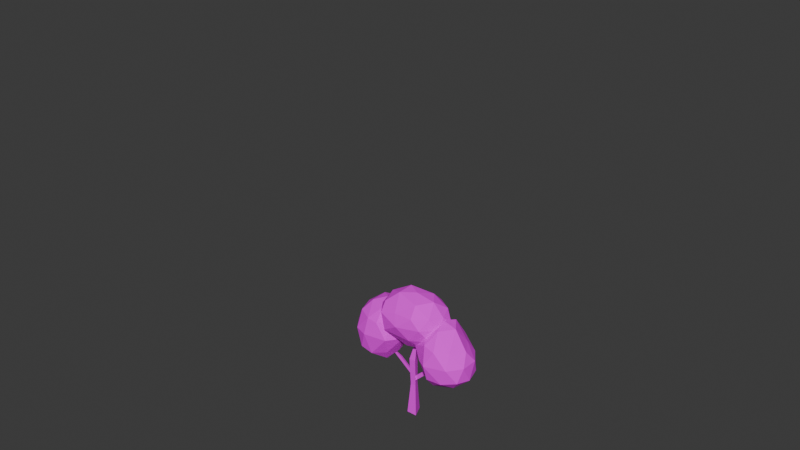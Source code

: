 # Source: tree.blend  (saved by Blender 4.1.24; exported with 4.5.12 LTS)
import bpy
from mathutils import Matrix  # noqa: F401  (used for matrix-valued properties, if any)

bpy.ops.wm.read_factory_settings(use_empty=True)
scene = bpy.context.scene
scene.name = 'Scene'

# ---- collections
col_collection = bpy.data.collections.new('Collection'); scene.collection.children.link(col_collection)
col_tree = bpy.data.collections.new('Tree'); scene.collection.children.link(col_tree)

# ---- images (referenced by path relative to the original .blend; pixels are not part of the script)
import os
ASSET_DIR = os.environ.get("B2B_ASSET_DIR", "")  # directory of the original .blend (textures are referenced by path, not embedded)
HERE = os.path.dirname(os.path.abspath(__file__))  # packed textures are extracted next to this script under _unpacked/

def load_image(name, relpath, width, height, colorspace="sRGB"):
    """Load a texture the original file referenced (path relative to the .blend, or extracted next to this script)."""
    p = next((c for c in (os.path.join(HERE, relpath), os.path.join(ASSET_DIR, relpath)) if relpath and os.path.exists(c)), "")
    if p:
        img = bpy.data.images.load(p, check_existing=True)
        img.name = name
    else:  # same state as the original file: an image datablock whose file is absent (Cycles renders it pink)
        img = bpy.data.images.new(name, width, height)
        img.source = "FILE"
        img.filepath = "//" + (relpath or name)
    img.colorspace_settings.name = colorspace
    return img
img_tree_texture = load_image('tree-texture', 'tree-texture.png', 1024, 1024, 'sRGB')

# ---- materials (node trees are filled in below, after node groups)
mat_wood = bpy.data.materials.new('Wood')
mat_wood.use_transparent_shadow = False
mat_leaves = bpy.data.materials.new('Leaves')
mat_leaves.use_transparent_shadow = False
mat_material = bpy.data.materials.new('Material')
mat_material.alpha_threshold = 0.0
mat_material.use_transparent_shadow = False
mat_material.roughness = 0.5
mat_material.line_color = (0.0, 0.0, 0.0, 1.0)

# ---- material node trees
mat_wood.use_nodes = True; mat_wood.node_tree.nodes.clear()
_N = mat_wood.node_tree.nodes; _L = mat_wood.node_tree.links
n0 = _N.new('ShaderNodeBsdfPrincipled'); n0.name = 'Principled BSDF'; n0.location = (10, 300)
n0.inputs[0].default_value = (0.1563, 0.06221, 0.03626, 1.0)
n1 = _N.new('ShaderNodeOutputMaterial'); n1.name = 'Material Output'; n1.location = (300, 300)
_L.new(n0.outputs[0], n1.inputs[0])
n1.is_active_output = True
mat_leaves.use_nodes = True; mat_leaves.node_tree.nodes.clear()
_N = mat_leaves.node_tree.nodes; _L = mat_leaves.node_tree.links
n0 = _N.new('ShaderNodeBsdfPrincipled'); n0.name = 'Principled BSDF'; n0.location = (10, 300)
n0.inputs[0].default_value = (0.0003516, 0.5048, 0.01237, 1.0)
n1 = _N.new('ShaderNodeOutputMaterial'); n1.name = 'Material Output'; n1.location = (300, 300)
_L.new(n0.outputs[0], n1.inputs[0])
n1.is_active_output = True
mat_material.use_nodes = True; mat_material.node_tree.nodes.clear()
_N = mat_material.node_tree.nodes; _L = mat_material.node_tree.links
n0 = _N.new('ShaderNodeOutputMaterial'); n0.name = 'Material Output'; n0.location = (300, 300)
n1 = _N.new('ShaderNodeBsdfPrincipled'); n1.name = 'Principled BSDF'; n1.location = (10, 300)
n1.inputs[2].default_value = 1.0
n1.inputs[3].default_value = 1.45
n2 = _N.new('ShaderNodeTexImage'); n2.name = 'Image Texture'; n2.location = (-280, 280)
n2.image = img_tree_texture
_L.new(n1.outputs[0], n0.inputs[0])
_L.new(n2.outputs[0], n1.inputs[0])
n0.is_active_output = True

# ---- world
world_world = bpy.data.worlds.new('World'); scene.world = world_world
world_world.use_nodes = True; world_world.node_tree.nodes.clear()
_N = world_world.node_tree.nodes; _L = world_world.node_tree.links
n0 = _N.new('ShaderNodeOutputWorld'); n0.name = 'World Output'; n0.location = (300, 300)
n1 = _N.new('ShaderNodeBackground'); n1.name = 'Background'; n1.location = (10, 300)
n1.inputs[0].default_value = (0.05088, 0.05088, 0.05088, 1.0)
_L.new(n1.outputs[0], n0.inputs[0])
n0.is_active_output = True
world_world.color = (0.05088, 0.05088, 0.05088)
world_world.use_sun_shadow = False
world_world.sun_shadow_jitter_overblur = 0.0

# ---- meshes
me_cylinder_002 = bpy.data.meshes.new('Cylinder.002')
me_cylinder_002.from_pydata([(-0.01521, 1.532, -0.9714), (0.005787, 0.8315, 5.176), (0.9589, -0.7661, -0.9714), (0.5344, -0.4157, 5.176), (-0.9894, -0.7661, -0.9714), (-0.5228, -0.4157, 5.176), (-0.1622, 1.0, 10.41), (0.4735, -0.5, 10.41), (-0.798, -0.5, 10.41), (0.6293, 4.358e-08, 15.65)], [], [(0, 1, 3, 2), (2, 3, 5, 4), (1, 5, 8, 6), (4, 5, 1, 0), (0, 2, 4), (6, 8, 9), (5, 3, 7, 8), (3, 1, 6, 7), (8, 7, 9), (7, 6, 9)])
_uv = me_cylinder_002.uv_layers.new(name='UVMap')
_uv.uv.foreach_set('vector', [0.2492, 0.8033, 0.2808, 0.5061, 0.3463, 0.5061, 0.3699, 0.8033, 0.8295, 0.8043, 0.8442, 0.5063, 0.8953, 0.5053, 0.9237, 0.8024, 0.2184, 0.5079, 0.153, 0.5079, 0.144, 0.2563, 0.2228, 0.2563, 0.1286, 0.8053, 0.153, 0.5079, 0.2184, 0.5079, 0.2492, 0.8053, 0.2492, 0.9239, 0.2492, 0.8033, 0.3359, 0.84, 0.2228, 0.2563, 0.144, 0.2563, 0.1932, -1.689e-08, 0.8953, 0.5053, 0.8442, 0.5063, 0.8421, 0.2537, 0.9036, 0.2525, 0.3463, 0.5061, 0.2808, 0.5061, 0.2701, 0.2531, 0.3489, 0.2531, 0.9036, 0.2525, 0.8421, 0.2537, 0.8295, -2.022e-08, 0.3489, 0.2531, 0.2701, 0.2531, 0.3296, 1.729e-08])
me_cylinder_002.materials.append(mat_wood)
me_cylinder_002.update()
me_cylinder_003 = bpy.data.meshes.new('Cylinder.003')
me_cylinder_003.from_pydata([(-0.5434, 1.0, -3.342), (-0.1471, 1.0, 6.043), (0.3227, -0.5, -3.342), (0.719, -0.5, 6.043), (-1.409, -0.5, -3.342), (-1.013, -0.5, 6.043), (-1.314, -7.749e-07, 15.72)], [], [(0, 1, 3, 2), (2, 3, 5, 4), (1, 5, 6), (4, 5, 1, 0), (0, 2, 4), (5, 3, 6), (3, 1, 6)])
_uv = me_cylinder_003.uv_layers.new(name='UVMap')
_uv.uv.foreach_set('vector', [0.6621, 0.9236, 0.6621, 0.4716, 0.7458, 0.4699, 0.7458, 0.9218, 0.3868, 0.9215, 0.3699, 0.4679, 0.4536, 0.4683, 0.4705, 0.9219, 0.8295, 0.4666, 0.7458, 0.4683, 0.7496, -1.863e-09, 0.7458, 0.9219, 0.7458, 0.4683, 0.8295, 0.4666, 0.8295, 0.9201, 0.9962, 0.2399, 0.9237, 0.2817, 0.9237, 0.198, 0.4536, 0.4683, 0.3699, 0.4679, 0.4705, 8.961e-08, 0.7458, 0.4699, 0.6621, 0.4716, 0.6658, -1.608e-08])
me_cylinder_003.materials.append(mat_wood)
me_cylinder_003.update()
me_cylinder_005 = bpy.data.meshes.new('Cylinder.005')
me_cylinder_005.from_pydata([(0.2166, 1.0, -1.896), (-0.3675, 1.0, 6.738), (1.083, -0.5, -1.896), (0.4985, -0.5, 6.738), (-0.6495, -0.5, -1.896), (-1.234, -0.5, 6.738), (-3.759, -6.401e-07, 15.36)], [], [(0, 1, 3, 2), (2, 3, 5, 4), (1, 5, 6), (4, 5, 1, 0), (0, 2, 4), (5, 3, 6), (3, 1, 6), (3, 5, 1)])
_uv = me_cylinder_005.uv_layers.new(name='UVMap')
_uv.uv.foreach_set('vector', [0.4705, 0.8576, 0.4825, 0.4448, 0.5661, 0.4501, 0.5541, 0.8629, 0.04616, 0.863, 1.539e-10, 0.4474, 0.0824, 0.4326, 0.1286, 0.8481, 0.6621, 0.4378, 0.5786, 0.4325, 0.5661, -2.028e-08, 0.5661, 0.8481, 0.5786, 0.4325, 0.6621, 0.4378, 0.6496, 0.8535, 0.9076, 0.9843, 0.9076, 0.9006, 0.9801, 0.9425, 0.0824, 0.4326, 1.539e-10, 0.4474, 0.1286, 6.121e-08, 0.5661, 0.4501, 0.4825, 0.4448, 0.4705, 1.037e-07, 0.1286, 0.9093, 0.2011, 0.9511, 0.1286, 0.993])
me_cylinder_005.materials.append(mat_wood)
me_cylinder_005.update()
me_icosphere = bpy.data.meshes.new('Icosphere')
me_icosphere.from_pydata([(0.1671, 9.621e-09, -1.072), (1.018, -0.5257, -0.3677), (-0.6742, -0.8506, -0.3995), (-1.157, -2.673e-08, -0.2483), (-0.6742, 0.8506, -0.3995), (1.018, 0.5257, -0.3677), (0.4514, -0.8506, 0.4313), (-0.9066, -0.5257, 0.495), (-0.9066, 0.5257, 0.495), (0.4037, 0.8506, 0.4074), (1.149, 1.069e-08, 0.3677), (0.03183, 1.069e-08, 0.9204), (0.004629, -0.5, -0.9223), (0.5924, -0.309, -0.9223), (0.3424, -0.809, -0.4541), (1.145, -1.069e-08, -0.4462), (0.5924, 0.309, -0.9223), (-0.661, 2.031e-08, -1.002), (-0.8951, -0.5, -0.669), (0.004629, 0.5, -0.9223), (-0.8951, 0.5, -0.669), (0.3424, 0.809, -0.4541), (1.245, -0.309, 0.07956), (1.245, 0.309, 0.07956), (-0.07161, -1.0, 0.007956), (0.7628, -0.809, 0.07161), (-1.214, -0.309, 0.1989), (-0.8503, -0.809, 0.1989), (-0.8503, 0.809, 0.1989), (-1.214, 0.309, 0.1989), (0.7628, 0.809, 0.07161), (-0.07161, 1.0, 0.007956), (0.9428, -0.5, 0.4462), (-0.2549, -0.809, 0.3825), (-1.01, -1.497e-08, 0.6371), (-0.2549, 0.809, 0.3825), (0.9428, 0.5, 0.4462), (0.3614, -0.5, 0.7711), (0.7406, 5.345e-09, 0.8109), (-0.4651, -0.309, 0.8904), (-0.4651, 0.309, 0.8904), (0.3614, 0.5, 0.7711)], [], [(0, 13, 12), (1, 13, 15), (0, 12, 17), (0, 17, 19), (0, 19, 16), (1, 15, 22), (2, 14, 24), (3, 18, 26), (4, 20, 28), (5, 21, 30), (1, 22, 25), (2, 24, 27), (3, 26, 29), (4, 28, 31), (5, 30, 23), (6, 32, 37), (7, 33, 39), (8, 34, 40), (9, 35, 41), (10, 36, 38), (38, 41, 11), (38, 36, 41), (36, 9, 41), (41, 40, 11), (41, 35, 40), (35, 8, 40), (40, 39, 11), (40, 34, 39), (34, 7, 39), (39, 37, 11), (39, 33, 37), (33, 6, 37), (37, 38, 11), (37, 32, 38), (32, 10, 38), (23, 36, 10), (23, 30, 36), (30, 9, 36), (31, 35, 9), (31, 28, 35), (28, 8, 35), (29, 34, 8), (29, 26, 34), (26, 7, 34), (27, 33, 7), (27, 24, 33), (24, 6, 33), (25, 32, 6), (25, 22, 32), (22, 10, 32), (30, 31, 9), (30, 21, 31), (21, 4, 31), (28, 29, 8), (28, 20, 29), (20, 3, 29), (26, 27, 7), (26, 18, 27), (18, 2, 27), (24, 25, 6), (24, 14, 25), (14, 1, 25), (22, 23, 10), (22, 15, 23), (15, 5, 23), (16, 21, 5), (16, 19, 21), (19, 4, 21), (19, 20, 4), (19, 17, 20), (17, 3, 20), (17, 18, 3), (17, 12, 18), (12, 2, 18), (15, 16, 5), (15, 13, 16), (13, 0, 16), (12, 14, 2), (12, 13, 14), (13, 1, 14)])
_uv = me_icosphere.uv_layers.new(name='UVMap')
_uv.uv.foreach_set('vector', [0.5661, 0.9083, 0.5709, 0.8845, 0.5879, 0.9087, 0.5873, 0.8535, 0.5709, 0.8845, 0.568, 0.8535, 0.5661, 0.9083, 0.5879, 0.9087, 0.5854, 0.943, 0.8387, 0.8738, 0.8412, 0.8337, 0.8631, 0.867, 0.8387, 0.8738, 0.8631, 0.867, 0.8548, 0.8947, 0.9598, 0.5438, 0.934, 0.5394, 0.9501, 0.5284, 0.6293, 0.9253, 0.6056, 0.8824, 0.6352, 0.8899, 0.9642, 0.08616, 0.9305, 0.08325, 0.9676, 0.06584, 0.8915, 0.8337, 0.8704, 0.8229, 0.9054, 0.8232, 0.7956, 0.9629, 0.7763, 0.9899, 0.7675, 0.9618, 0.9598, 0.5438, 0.9501, 0.5284, 0.9813, 0.527, 0.6293, 0.9253, 0.6352, 0.8899, 0.6526, 0.9215, 0.9642, 0.08616, 0.9676, 0.06584, 0.9896, 0.07869, 0.06424, 0.9595, 0.04204, 0.9506, 0.07358, 0.9271, 0.7956, 0.9629, 0.7675, 0.9618, 0.7901, 0.937, 0.9929, 0.5071, 0.968, 0.5113, 0.983, 0.4854, 0.9653, 0.04291, 0.9442, 0.02346, 0.98, 0.02197, 0.02402, 0.942, 0.001702, 0.9363, 0.01847, 0.912, 0.07083, 0.8964, 0.05282, 0.9225, 0.04933, 0.8847, 0.9416, 0.5093, 0.9252, 0.4916, 0.9542, 0.4831, 0.04335, 0.863, 0.04933, 0.8847, 0.02159, 0.8881, 0.9542, 0.4831, 0.9252, 0.4916, 0.9402, 0.4657, 0.07358, 0.8701, 0.07083, 0.8964, 0.04933, 0.8847, 0.04933, 0.8847, 0.01847, 0.912, 0.02159, 0.8881, 0.04933, 0.8847, 0.05282, 0.9225, 0.01847, 0.912, 0.05282, 0.9225, 0.02402, 0.942, 0.01847, 0.912, 0.01847, 0.912, -2.655e-09, 0.9048, 0.02159, 0.8881, 0.01847, 0.912, 0.001702, 0.9363, -2.655e-09, 0.9048, 0.9896, 0.05171, 0.9653, 0.04291, 0.98, 0.02197, 0.9929, 0.4574, 0.983, 0.4854, 0.9698, 0.4621, 0.98, 0.02197, 0.9442, 0.02346, 0.9599, -1.099e-08, 0.9442, 0.02346, 0.936, 0.002008, 0.9599, -1.099e-08, 0.983, 0.4854, 0.9542, 0.4831, 0.9698, 0.4621, 0.983, 0.4854, 0.968, 0.5113, 0.9542, 0.4831, 0.968, 0.5113, 0.9416, 0.5093, 0.9542, 0.4831, 0.9237, 0.5162, 0.9252, 0.4916, 0.9416, 0.5093, 0.7901, 0.937, 0.7675, 0.9618, 0.7657, 0.9373, 0.7675, 0.9618, 0.7463, 0.961, 0.7657, 0.9373, 0.07358, 0.9271, 0.05282, 0.9225, 0.07083, 0.8964, 0.07358, 0.9271, 0.04204, 0.9506, 0.05282, 0.9225, 0.04204, 0.9506, 0.02402, 0.942, 0.05282, 0.9225, 0.01747, 0.9591, 0.001702, 0.9363, 0.02402, 0.942, 0.9896, 0.07869, 0.9676, 0.06584, 0.9896, 0.05171, 0.9676, 0.06584, 0.9653, 0.04291, 0.9896, 0.05171, 0.9455, 0.04572, 0.9442, 0.02346, 0.9653, 0.04291, 0.9455, 0.04572, 0.9238, 0.02749, 0.9442, 0.02346, 0.9238, 0.02749, 0.936, 0.002008, 0.9442, 0.02346, 0.9813, 0.527, 0.968, 0.5113, 0.9929, 0.5071, 0.9813, 0.527, 0.9501, 0.5284, 0.968, 0.5113, 0.9501, 0.5284, 0.9416, 0.5093, 0.968, 0.5113, 0.7675, 0.9618, 0.7458, 0.9899, 0.7463, 0.961, 0.7675, 0.9618, 0.7763, 0.9899, 0.7458, 0.9899, 0.8875, 0.8827, 0.8915, 0.8337, 0.9076, 0.8619, 0.04204, 0.9506, 0.01747, 0.9591, 0.02402, 0.942, 0.9054, 0.8232, 0.8704, 0.8229, 0.8853, 0.8043, 0.9662, 0.1041, 0.9642, 0.08616, 0.9896, 0.07869, 0.9676, 0.06584, 0.9455, 0.04572, 0.9653, 0.04291, 0.9676, 0.06584, 0.9305, 0.08325, 0.9455, 0.04572, 0.9305, 0.08325, 0.9237, 0.06076, 0.9455, 0.04572, 0.6352, 0.8899, 0.6153, 0.8538, 0.6353, 0.86, 0.6352, 0.8899, 0.6056, 0.8824, 0.6153, 0.8538, 0.6056, 0.8824, 0.5873, 0.8535, 0.6153, 0.8538, 0.9501, 0.5284, 0.9237, 0.5162, 0.9416, 0.5093, 0.8045, 0.9219, 0.8136, 0.9494, 0.7901, 0.937, 0.8136, 0.9494, 0.7956, 0.9629, 0.7901, 0.937, 0.8548, 0.8947, 0.8875, 0.8827, 0.8776, 0.9141, 0.8548, 0.8947, 0.8631, 0.867, 0.8875, 0.8827, 0.8631, 0.867, 0.8915, 0.8337, 0.8875, 0.8827, 0.8631, 0.867, 0.8704, 0.8229, 0.8915, 0.8337, 0.8631, 0.867, 0.8412, 0.8337, 0.8704, 0.8229, 0.8412, 0.8337, 0.8611, 0.8075, 0.8704, 0.8229, 0.8412, 0.8337, 0.8295, 0.8199, 0.8611, 0.8075, 0.5854, 0.943, 0.5879, 0.9087, 0.615, 0.9429, 0.5879, 0.9087, 0.6293, 0.9253, 0.615, 0.9429, 0.8136, 0.9494, 0.8103, 0.9867, 0.7956, 0.9629, 0.854, 0.9189, 0.8295, 0.8929, 0.8548, 0.8947, 0.8295, 0.8929, 0.8387, 0.8738, 0.8548, 0.8947, 0.5879, 0.9087, 0.6056, 0.8824, 0.6293, 0.9253, 0.5879, 0.9087, 0.5709, 0.8845, 0.6056, 0.8824, 0.5709, 0.8845, 0.5873, 0.8535, 0.6056, 0.8824])
me_icosphere.materials.append(mat_leaves)
me_icosphere.update()
me_icosphere_001 = bpy.data.meshes.new('Icosphere.001')
me_icosphere_001.from_pydata([(0.07161, -1.069e-08, -0.9204), (0.644, -0.5257, -0.4313), (-0.2286, -0.8506, -0.3677), (-0.783, 2.138e-09, -0.4631), (-0.2286, 0.8506, -0.3677), (0.644, 0.5257, -0.4313), (0.4514, -0.8506, 0.8132), (-0.477, -0.5257, 0.8689), (-0.477, 0.5257, 0.8689), (0.4514, 0.8506, 0.8132), (1.069, -4.917e-08, 0.8132), (0.2705, -5.773e-08, 1.43), (-0.09085, -0.5, -0.7711), (0.4492, -0.309, -0.8507), (0.1833, -0.809, -0.5098), (0.7711, -2.138e-09, -0.5098), (0.4492, 0.309, -0.8507), (-0.478, -1.069e-08, -0.7711), (-0.5291, -0.5, -0.4621), (-0.09085, 0.5, -0.7711), (-0.5291, 0.5, -0.4621), (0.1833, 0.809, -0.5098), (1.158, -0.309, 0.2307), (1.158, 0.309, 0.2307), (0.01591, -1.0, 0.2864), (0.7947, -0.809, 0.2307), (-0.8238, -0.309, 0.2705), (-0.4605, -0.809, 0.2705), (-0.4605, 0.809, 0.2705), (-0.8238, 0.309, 0.2705), (0.7947, 0.809, 0.2307), (0.01591, 1.0, 0.2864), (0.8632, -0.5, 0.8917), (0.03152, -0.809, 0.844), (-0.604, -5.666e-08, 0.9474), (0.03152, 0.809, 0.844), (0.8632, 0.5, 0.8917), (0.433, -0.5, 1.28), (0.7962, -5.773e-08, 1.28), (-0.1548, -0.309, 1.28), (-0.1548, 0.309, 1.28), (0.433, 0.5, 1.28)], [], [(0, 13, 12), (1, 13, 15), (0, 12, 17), (0, 17, 19), (0, 19, 16), (1, 15, 22), (2, 14, 24), (3, 18, 26), (4, 20, 28), (5, 21, 30), (1, 22, 25), (2, 24, 27), (3, 26, 29), (4, 28, 31), (5, 30, 23), (6, 32, 37), (7, 33, 39), (8, 34, 40), (9, 35, 41), (10, 36, 38), (38, 41, 11), (38, 36, 41), (36, 9, 41), (41, 40, 11), (41, 35, 40), (35, 8, 40), (40, 39, 11), (40, 34, 39), (34, 7, 39), (39, 37, 11), (39, 33, 37), (33, 6, 37), (37, 38, 11), (37, 32, 38), (32, 10, 38), (23, 36, 10), (23, 30, 36), (30, 9, 36), (31, 35, 9), (31, 28, 35), (28, 8, 35), (29, 34, 8), (29, 26, 34), (26, 7, 34), (27, 33, 7), (27, 24, 33), (24, 6, 33), (25, 32, 6), (25, 22, 32), (22, 10, 32), (30, 31, 9), (30, 21, 31), (21, 4, 31), (28, 29, 8), (28, 20, 29), (20, 3, 29), (26, 27, 7), (26, 18, 27), (18, 2, 27), (24, 25, 6), (24, 14, 25), (14, 1, 25), (22, 23, 10), (22, 15, 23), (15, 5, 23), (16, 21, 5), (16, 19, 21), (19, 4, 21), (19, 20, 4), (19, 17, 20), (17, 3, 20), (17, 18, 3), (17, 12, 18), (12, 2, 18), (15, 16, 5), (15, 13, 16), (13, 0, 16), (12, 14, 2), (12, 13, 14), (13, 1, 14)])
_uv = me_icosphere_001.uv_layers.new(name='UVMap')
_uv.uv.foreach_set('vector', [0.7, 0.9661, 0.6775, 0.9727, 0.6832, 0.9458, 0.9687, 0.1844, 0.9626, 0.198, 0.9432, 0.1839, 0.7, 0.9661, 0.6832, 0.9458, 0.7136, 0.9422, 0.7, 0.9661, 0.7136, 0.9422, 0.7241, 0.969, 0.7, 0.9661, 0.7241, 0.969, 0.7027, 0.987, 0.9687, 0.1844, 0.9432, 0.1839, 0.95, 0.1597, 0.5107, 0.9491, 0.4929, 0.9492, 0.5006, 0.9198, 0.5518, 0.947, 0.5304, 0.9516, 0.5512, 0.9205, 0.991, 0.3352, 0.9721, 0.3479, 0.9707, 0.3094, 0.9683, 0.7087, 0.9438, 0.7162, 0.9631, 0.674, 0.9687, 0.1844, 0.95, 0.1597, 0.9795, 0.1601, 0.5107, 0.9491, 0.5006, 0.9198, 0.5251, 0.9237, 0.9482, 0.3592, 0.9237, 0.3335, 0.9434, 0.3212, 0.991, 0.3352, 0.9707, 0.3094, 0.9915, 0.3024, 0.9683, 0.7087, 0.9631, 0.674, 0.9881, 0.6734, 0.991, 0.1295, 0.967, 0.128, 0.9781, 0.1044, 0.535, 0.8933, 0.5069, 0.8922, 0.5278, 0.8676, 0.947, 0.8024, 0.9237, 0.7914, 0.9454, 0.7775, 0.9883, 0.779, 0.9733, 0.7923, 0.9707, 0.7616, 0.9408, 0.1289, 0.9245, 0.1169, 0.9485, 0.1041, 0.9647, 0.7353, 0.9707, 0.7616, 0.9465, 0.7512, 0.9647, 0.7353, 0.9883, 0.7535, 0.9707, 0.7616, 0.9883, 0.7535, 0.9883, 0.779, 0.9707, 0.7616, 0.9707, 0.7616, 0.9454, 0.7775, 0.9465, 0.7512, 0.9707, 0.7616, 0.9733, 0.7923, 0.9454, 0.7775, 0.9733, 0.7923, 0.947, 0.8024, 0.9454, 0.7775, 0.9454, 0.7775, 0.9237, 0.7609, 0.9465, 0.7512, 0.9454, 0.7775, 0.9237, 0.7914, 0.9237, 0.7609, 0.5518, 0.8831, 0.535, 0.8933, 0.5278, 0.8676, 0.9237, 0.7609, 0.9356, 0.7348, 0.9465, 0.7512, 0.5278, 0.8676, 0.5069, 0.8922, 0.4984, 0.8629, 0.5069, 0.8922, 0.4877, 0.8886, 0.4984, 0.8629, 0.9356, 0.7348, 0.9647, 0.7353, 0.9465, 0.7512, 0.9781, 0.1044, 0.967, 0.128, 0.9485, 0.1041, 0.967, 0.128, 0.9408, 0.1289, 0.9485, 0.1041, 0.9237, 0.1528, 0.9245, 0.1169, 0.9408, 0.1289, 0.9881, 0.6734, 0.9631, 0.674, 0.9652, 0.6459, 0.9631, 0.674, 0.9415, 0.6521, 0.9652, 0.6459, 0.9251, 0.6808, 0.9237, 0.6571, 0.9415, 0.6521, 0.9915, 0.3024, 0.9707, 0.3094, 0.9758, 0.2817, 0.9707, 0.3094, 0.9503, 0.2889, 0.9758, 0.2817, 0.9434, 0.3212, 0.9281, 0.2966, 0.9503, 0.2889, 0.9434, 0.3212, 0.9237, 0.3335, 0.9281, 0.2966, 0.5512, 0.9205, 0.535, 0.8933, 0.5518, 0.8831, 0.5251, 0.9237, 0.5069, 0.8922, 0.535, 0.8933, 0.5251, 0.9237, 0.5006, 0.9198, 0.5069, 0.8922, 0.5006, 0.9198, 0.4877, 0.8886, 0.5069, 0.8922, 0.9795, 0.1601, 0.967, 0.128, 0.991, 0.1295, 0.9795, 0.1601, 0.95, 0.1597, 0.967, 0.128, 0.95, 0.1597, 0.9408, 0.1289, 0.967, 0.128, 0.9631, 0.674, 0.9251, 0.6808, 0.9415, 0.6521, 0.9631, 0.674, 0.9438, 0.7162, 0.9251, 0.6808, 0.9438, 0.7162, 0.9237, 0.7153, 0.9251, 0.6808, 0.9707, 0.3094, 0.9434, 0.3212, 0.9503, 0.2889, 0.9707, 0.3094, 0.9721, 0.3479, 0.9434, 0.3212, 0.9721, 0.3479, 0.9482, 0.3592, 0.9434, 0.3212, 0.5512, 0.9205, 0.5251, 0.9237, 0.535, 0.8933, 0.5512, 0.9205, 0.5304, 0.9516, 0.5251, 0.9237, 0.5304, 0.9516, 0.5107, 0.9491, 0.5251, 0.9237, 0.5006, 0.9198, 0.4705, 0.9088, 0.4877, 0.8886, 0.5006, 0.9198, 0.4929, 0.9492, 0.4705, 0.9088, 0.991, 0.1845, 0.9687, 0.1844, 0.9795, 0.1601, 0.95, 0.1597, 0.9237, 0.1528, 0.9408, 0.1289, 0.95, 0.1597, 0.9432, 0.1839, 0.9237, 0.1528, 0.9844, 0.7152, 0.9683, 0.7087, 0.9881, 0.6734, 0.968, 0.7324, 0.9438, 0.7162, 0.9683, 0.7087, 0.968, 0.7324, 0.9402, 0.7348, 0.9438, 0.7162, 0.9402, 0.7348, 0.9237, 0.7153, 0.9438, 0.7162, 0.9915, 0.3592, 0.9721, 0.3479, 0.991, 0.3352, 0.9915, 0.3592, 0.9634, 0.3711, 0.9721, 0.3479, 0.9634, 0.3711, 0.9482, 0.3592, 0.9721, 0.3479, 0.7136, 0.9422, 0.6933, 0.9236, 0.7203, 0.9253, 0.7136, 0.9422, 0.6832, 0.9458, 0.6933, 0.9236, 0.6832, 0.9458, 0.671, 0.9257, 0.6933, 0.9236, 0.9844, 0.7152, 0.968, 0.7324, 0.9683, 0.7087, 0.6806, 0.987, 0.6775, 0.9727, 0.7027, 0.987, 0.6775, 0.9727, 0.7, 0.9661, 0.7027, 0.987, 0.6832, 0.9458, 0.6626, 0.9452, 0.671, 0.9257, 0.6832, 0.9458, 0.6775, 0.9727, 0.6626, 0.9452, 0.6775, 0.9727, 0.6621, 0.9686, 0.6626, 0.9452])
me_icosphere_001.materials.append(mat_leaves)
me_icosphere_001.update()
me_icosphere_002 = bpy.data.meshes.new('Icosphere.002')
me_icosphere_002.from_pydata([(-0.05569, 2.031e-08, -1.151), (0.7793, -0.5257, -0.495), (-0.2286, -0.8506, -0.5825), (-0.791, -2.138e-09, -0.4313), (-0.2286, 0.8506, -0.5825), (0.7793, 0.5257, -0.495), (0.02974, -0.8506, 0.5745), (-0.9862, -0.5257, 0.304), (-0.9862, 0.5257, 0.304), (0.02974, 0.8506, 0.5745), (0.7273, -3.207e-09, 0.4711), (-0.2387, -4.276e-08, 1.318), (-0.2182, -0.5, -1.002), (0.481, -0.309, -0.8984), (0.3186, -0.809, -0.5735), (0.9063, 6.414e-09, -0.5735), (0.481, 0.309, -0.8984), (-0.478, 1.817e-08, -0.9859), (-0.5848, -0.5, -0.5098), (-0.2182, 0.5, -1.002), (-0.5848, 0.5, -0.5098), (0.3186, 0.809, -0.5735), (0.8795, -0.309, 0.03183), (0.8795, 0.309, 0.03183), (-0.2705, -1.0, -0.007956), (0.5162, -0.809, 0.03183), (-1.078, -0.309, -0.1353), (-0.5878, -0.809, 0.0), (-0.5878, 0.809, 0.0), (-1.078, 0.309, -0.1353), (0.5162, 0.809, 0.03183), (-0.2705, 1.0, -0.007956), (0.4177, -0.5, 0.5178), (-0.3743, -0.809, 0.653), (-1.113, 1.924e-08, 0.3825), (-0.3743, 0.809, 0.653), (0.4177, 0.5, 0.5178), (-0.07624, -0.5, 1.169), (0.287, -4.276e-08, 1.169), (-0.7515, -0.309, 0.962), (-0.7515, 0.309, 0.962), (-0.07624, 0.5, 1.169)], [], [(0, 13, 12), (1, 13, 15), (0, 12, 17), (0, 17, 19), (0, 19, 16), (1, 15, 22), (2, 14, 24), (3, 18, 26), (4, 20, 28), (5, 21, 30), (1, 22, 25), (2, 24, 27), (3, 26, 29), (4, 28, 31), (5, 30, 23), (6, 32, 37), (7, 33, 39), (8, 34, 40), (9, 35, 41), (10, 36, 38), (38, 41, 11), (38, 36, 41), (36, 9, 41), (41, 40, 11), (41, 35, 40), (35, 8, 40), (40, 39, 11), (40, 34, 39), (34, 7, 39), (39, 37, 11), (39, 33, 37), (33, 6, 37), (37, 38, 11), (37, 32, 38), (32, 10, 38), (23, 36, 10), (23, 30, 36), (30, 9, 36), (31, 35, 9), (31, 28, 35), (28, 8, 35), (29, 34, 8), (29, 26, 34), (26, 7, 34), (27, 33, 7), (27, 24, 33), (24, 6, 33), (25, 32, 6), (25, 22, 32), (22, 10, 32), (30, 31, 9), (30, 21, 31), (21, 4, 31), (28, 29, 8), (28, 20, 29), (20, 3, 29), (26, 27, 7), (26, 18, 27), (18, 2, 27), (24, 25, 6), (24, 14, 25), (14, 1, 25), (22, 23, 10), (22, 15, 23), (15, 5, 23), (16, 21, 5), (16, 19, 21), (19, 4, 21), (19, 20, 4), (19, 17, 20), (17, 3, 20), (17, 18, 3), (17, 12, 18), (12, 2, 18), (15, 16, 5), (15, 13, 16), (13, 0, 16), (12, 14, 2), (12, 13, 14), (13, 1, 14)])
_uv = me_icosphere_002.uv_layers.new(name='UVMap')
_uv.uv.foreach_set('vector', [0.3738, 0.9686, 0.4029, 0.9827, 0.372, 0.9899, 0.4259, 0.9899, 0.4029, 0.9827, 0.428, 0.9665, 0.9237, 0.4299, 0.9237, 0.4035, 0.9422, 0.4218, 0.9237, 0.4299, 0.9422, 0.4218, 0.9432, 0.4478, 0.3738, 0.9686, 0.3699, 0.9429, 0.4016, 0.9537, 0.1987, 0.9022, 0.1737, 0.9093, 0.1869, 0.8802, 0.9711, 0.6144, 0.9474, 0.6257, 0.9618, 0.5879, 0.9692, 0.4099, 0.9505, 0.3917, 0.9814, 0.3882, 0.9632, 0.4574, 0.97, 0.4359, 0.9917, 0.4427, 0.9792, 0.9006, 0.9578, 0.8972, 0.9798, 0.8763, 0.1987, 0.9022, 0.1869, 0.8802, 0.2106, 0.8732, 0.9711, 0.6144, 0.9618, 0.5879, 0.9734, 0.5819, 0.9692, 0.4099, 0.9814, 0.3882, 0.9935, 0.4155, 0.9342, 0.8862, 0.9318, 0.8537, 0.9453, 0.8631, 0.148, 0.9053, 0.1326, 0.8781, 0.157, 0.882, 0.2106, 0.8409, 0.1942, 0.8504, 0.1919, 0.8131, 0.8426, 0.9779, 0.8295, 0.95, 0.8538, 0.9445, 0.8934, 0.9791, 0.8681, 0.9776, 0.8837, 0.9452, 0.9712, 0.8437, 0.9556, 0.8311, 0.9798, 0.8125, 0.1706, 0.8587, 0.146, 0.8534, 0.1681, 0.8201, 0.1681, 0.8201, 0.1437, 0.8161, 0.1672, 0.8053, 0.1681, 0.8201, 0.146, 0.8534, 0.1437, 0.8161, 0.146, 0.8534, 0.1286, 0.846, 0.1437, 0.8161, 0.8934, 0.9228, 0.8837, 0.9452, 0.8694, 0.9189, 0.9798, 0.8125, 0.9556, 0.8311, 0.9462, 0.8043, 0.9556, 0.8311, 0.9215, 0.8291, 0.9462, 0.8043, 0.8837, 0.9452, 0.8538, 0.9445, 0.8694, 0.9189, 0.8837, 0.9452, 0.8681, 0.9776, 0.8538, 0.9445, 0.8681, 0.9776, 0.8426, 0.9779, 0.8538, 0.9445, 0.8538, 0.9445, 0.8451, 0.9217, 0.8694, 0.9189, 0.8538, 0.9445, 0.8295, 0.95, 0.8451, 0.9217, 0.9502, 0.5582, 0.9352, 0.5698, 0.9237, 0.5438, 0.1919, 0.8131, 0.1681, 0.8201, 0.1672, 0.8053, 0.1919, 0.8131, 0.1942, 0.8504, 0.1681, 0.8201, 0.1942, 0.8504, 0.1706, 0.8587, 0.1681, 0.8201, 0.157, 0.882, 0.146, 0.8534, 0.1706, 0.8587, 0.157, 0.882, 0.1326, 0.8781, 0.146, 0.8534, 0.1326, 0.8781, 0.1286, 0.846, 0.146, 0.8534, 0.9453, 0.8631, 0.9556, 0.8311, 0.9712, 0.8437, 0.9453, 0.8631, 0.9318, 0.8537, 0.9556, 0.8311, 0.9318, 0.8537, 0.9215, 0.8291, 0.9556, 0.8311, 0.8825, 1.0, 0.8681, 0.9776, 0.8934, 0.9791, 0.8825, 1.0, 0.8526, 0.9993, 0.8681, 0.9776, 0.8526, 0.9993, 0.8426, 0.9779, 0.8681, 0.9776, 0.9734, 0.5819, 0.9502, 0.5582, 0.9811, 0.562, 0.9734, 0.5819, 0.9618, 0.5879, 0.9502, 0.5582, 0.9618, 0.5879, 0.9352, 0.5698, 0.9502, 0.5582, 0.2106, 0.8732, 0.1942, 0.8504, 0.2106, 0.8409, 0.2106, 0.8732, 0.1869, 0.8802, 0.1942, 0.8504, 0.1869, 0.8802, 0.1706, 0.8587, 0.1942, 0.8504, 0.9798, 0.8763, 0.9453, 0.8631, 0.9712, 0.8437, 0.9798, 0.8763, 0.9578, 0.8972, 0.9453, 0.8631, 0.9578, 0.8972, 0.9342, 0.8862, 0.9453, 0.8631, 0.9318, 0.8537, 0.9076, 0.8428, 0.9215, 0.8291, 0.9917, 0.4427, 0.97, 0.4359, 0.9935, 0.4155, 0.97, 0.4359, 0.9692, 0.4099, 0.9935, 0.4155, 0.9814, 0.3882, 0.9602, 0.3711, 0.9877, 0.3739, 0.9814, 0.3882, 0.9505, 0.3917, 0.9602, 0.3711, 0.9505, 0.3917, 0.93, 0.3822, 0.9602, 0.3711, 0.9618, 0.5879, 0.926, 0.6037, 0.9352, 0.5698, 0.9618, 0.5879, 0.9474, 0.6257, 0.926, 0.6037, 0.9474, 0.6257, 0.9237, 0.6335, 0.926, 0.6037, 0.1869, 0.8802, 0.157, 0.882, 0.1706, 0.8587, 0.1869, 0.8802, 0.1737, 0.9093, 0.157, 0.882, 0.1737, 0.9093, 0.148, 0.9053, 0.157, 0.882, 0.4016, 0.9537, 0.4022, 0.9261, 0.4237, 0.9405, 0.4016, 0.9537, 0.3699, 0.9429, 0.4022, 0.9261, 0.3699, 0.9429, 0.3794, 0.9219, 0.4022, 0.9261, 0.9432, 0.4478, 0.97, 0.4359, 0.9632, 0.4574, 0.9432, 0.4478, 0.9422, 0.4218, 0.97, 0.4359, 0.9422, 0.4218, 0.9692, 0.4099, 0.97, 0.4359, 0.9422, 0.4218, 0.9505, 0.3917, 0.9692, 0.4099, 0.9422, 0.4218, 0.9237, 0.4035, 0.9505, 0.3917, 0.9237, 0.4035, 0.93, 0.3822, 0.9505, 0.3917, 0.428, 0.9665, 0.4016, 0.9537, 0.4237, 0.9405, 0.428, 0.9665, 0.4029, 0.9827, 0.4016, 0.9537, 0.4029, 0.9827, 0.3738, 0.9686, 0.4016, 0.9537, 0.9766, 0.6347, 0.9474, 0.6257, 0.9711, 0.6144, 0.9766, 0.6347, 0.9431, 0.6459, 0.9474, 0.6257, 0.9431, 0.6459, 0.9237, 0.6335, 0.9474, 0.6257])
me_icosphere_002.materials.append(mat_leaves)
me_icosphere_002.update()
me_cylinder_006 = bpy.data.meshes.new('Cylinder.006')
me_cylinder_006.from_pydata([(-0.01521, 1.532, -0.9714), (0.005787, 0.8315, 5.176), (0.9589, -0.7661, -0.9714), (0.5344, -0.4157, 5.176), (-0.9894, -0.7661, -0.9714), (-0.5228, -0.4157, 5.176), (-0.1622, 1.0, 10.41), (0.4735, -0.5, 10.41), (-0.798, -0.5, 10.41), (0.6293, 4.358e-08, 15.65), (-0.2784, 0.3963, 7.235), (-3.211, 0.3963, 9.527), (-0.0787, -0.1981, 7.514), (-3.012, -0.1981, 9.806), (-0.4782, -0.1981, 6.956), (-3.411, -0.1981, 9.248), (-6.6, -9.994e-07, 11.38), (0.1361, 0.4222, 6.42), (2.753, 0.4222, 8.969), (0.373, -0.2111, 6.142), (2.99, -0.2111, 8.691), (-0.1008, -0.2111, 6.699), (2.516, -0.2111, 9.248), (4.6, -1.067e-06, 12.42), (1.101, -2.572e-06, 13.96), (5.506, -2.722, 17.61), (-3.255, -4.404, 17.44), (-5.754, -2.76e-06, 18.23), (-3.255, 4.404, 17.44), (5.506, 2.722, 17.61), (2.573, -4.404, 21.74), (-4.458, -2.722, 22.07), (-4.458, 2.722, 22.07), (2.326, 4.404, 21.62), (6.184, -2.566e-06, 21.42), (0.4005, -2.566e-06, 24.28), (0.2597, -2.589, 14.74), (3.303, -1.6, 14.74), (2.009, -4.188, 17.16), (6.164, -2.677e-06, 17.2), (3.303, 1.6, 14.74), (-3.186, -2.516e-06, 14.33), (-4.398, -2.589, 16.05), (0.2597, 2.589, 14.74), (-4.398, 2.589, 16.05), (2.009, 4.188, 17.16), (6.684, -1.6, 19.92), (6.684, 1.6, 19.92), (-0.135, -5.177, 19.55), (4.185, -4.188, 19.88), (-6.047, -1.6, 20.54), (-4.167, -4.188, 20.54), (-4.167, 4.188, 20.54), (-6.047, 1.6, 20.54), (4.185, 4.188, 19.88), (-0.135, 5.177, 19.55), (5.117, -2.589, 21.82), (-1.084, -4.188, 21.49), (-4.992, -2.699e-06, 22.81), (-1.084, 4.188, 21.49), (5.117, 2.589, 21.82), (2.107, -2.589, 23.5), (4.07, -2.594e-06, 23.71), (-2.172, -1.6, 24.12), (-2.172, 1.6, 24.12), (2.107, 2.589, 23.5), (-7.055, -1.902e-06, 8.98), (-4.092, -2.722, 11.51), (-8.61, -4.404, 11.84), (-11.48, -1.836e-06, 11.35), (-8.61, 4.404, 11.84), (-4.092, 2.722, 11.51), (-5.089, -4.404, 17.96), (-9.895, -2.722, 18.24), (-9.895, 2.722, 18.24), (-5.089, 4.404, 17.96), (-1.889, -2.101e-06, 17.96), (-6.025, -2.146e-06, 21.15), (-7.896, -2.589, 9.753), (-5.1, -1.6, 9.341), (-6.477, -4.188, 11.11), (-3.434, -1.858e-06, 11.11), (-5.1, 1.6, 9.341), (-9.9, -1.902e-06, 9.753), (-10.16, -2.589, 11.35), (-7.896, 2.589, 9.753), (-10.16, 2.589, 11.35), (-6.477, 4.188, 11.11), (-1.431, -1.6, 14.94), (-1.431, 1.6, 14.94), (-7.343, -5.177, 15.23), (-3.312, -4.188, 14.94), (-11.69, -1.6, 15.15), (-9.81, -4.188, 15.15), (-9.81, 4.188, 15.15), (-11.69, 1.6, 15.15), (-3.312, 4.188, 14.94), (-7.343, 5.177, 15.23), (-2.957, -2.589, 18.36), (-7.263, -4.188, 18.11), (-10.55, -2.14e-06, 18.65), (-7.263, 4.188, 18.11), (-2.957, 2.589, 18.36), (-5.184, -2.589, 20.37), (-3.304, -2.146e-06, 20.37), (-8.227, -1.6, 20.37), (-8.227, 1.6, 20.37), (-5.184, 2.589, 20.37), (7.073, -1.803e-06, 8.239), (11.4, -2.722, 11.64), (6.178, -4.404, 11.18), (3.267, -1.919e-06, 11.97), (6.178, 4.404, 11.18), (11.4, 2.722, 11.64), (7.516, -4.404, 17.17), (2.256, -2.722, 15.77), (2.256, 2.722, 15.77), (7.516, 4.404, 17.17), (11.13, -1.924e-06, 16.64), (6.126, -2.129e-06, 21.02), (6.232, -2.589, 9.012), (9.852, -1.6, 9.547), (9.011, -4.188, 11.23), (12.05, -1.874e-06, 11.23), (9.852, 1.6, 9.547), (4.887, -1.814e-06, 9.094), (4.334, -2.589, 11.56), (6.232, 2.589, 9.012), (4.334, 2.589, 11.56), (9.011, 4.188, 11.23), (11.91, -1.6, 14.36), (11.91, 1.6, 14.36), (5.961, -5.177, 14.16), (10.03, -4.188, 14.36), (1.779, -1.6, 13.5), (4.319, -4.188, 14.2), (4.319, 4.188, 14.2), (1.779, 1.6, 13.5), (10.03, 4.188, 14.36), (5.961, 5.177, 14.16), (9.524, -2.589, 16.88), (5.424, -4.188, 17.58), (1.599, -1.808e-06, 16.18), (5.424, 4.188, 17.58), (9.524, 2.589, 16.88), (6.967, -2.589, 20.25), (8.848, -2.129e-06, 20.25), (3.471, -1.6, 19.18), (3.471, 1.6, 19.18), (6.967, 2.589, 20.25)], [], [(0, 1, 3, 2), (2, 3, 5, 4), (1, 5, 8, 6), (4, 5, 1, 0), (0, 2, 4), (6, 8, 9), (5, 3, 7, 8), (3, 1, 6, 7), (8, 7, 9), (7, 6, 9), (10, 11, 13, 12), (12, 13, 15, 14), (11, 15, 16), (14, 15, 11, 10), (10, 12, 14), (15, 13, 16), (13, 11, 16), (17, 18, 20, 19), (19, 20, 22, 21), (18, 22, 23), (21, 22, 18, 17), (17, 19, 21), (22, 20, 23), (20, 18, 23), (20, 22, 18), (24, 37, 36), (25, 37, 39), (24, 36, 41), (24, 41, 43), (24, 43, 40), (25, 39, 46), (26, 38, 48), (27, 42, 50), (28, 44, 52), (29, 45, 54), (25, 46, 49), (26, 48, 51), (27, 50, 53), (28, 52, 55), (29, 54, 47), (30, 56, 61), (31, 57, 63), (32, 58, 64), (33, 59, 65), (34, 60, 62), (62, 65, 35), (62, 60, 65), (60, 33, 65), (65, 64, 35), (65, 59, 64), (59, 32, 64), (64, 63, 35), (64, 58, 63), (58, 31, 63), (63, 61, 35), (63, 57, 61), (57, 30, 61), (61, 62, 35), (61, 56, 62), (56, 34, 62), (47, 60, 34), (47, 54, 60), (54, 33, 60), (55, 59, 33), (55, 52, 59), (52, 32, 59), (53, 58, 32), (53, 50, 58), (50, 31, 58), (51, 57, 31), (51, 48, 57), (48, 30, 57), (49, 56, 30), (49, 46, 56), (46, 34, 56), (54, 55, 33), (54, 45, 55), (45, 28, 55), (52, 53, 32), (52, 44, 53), (44, 27, 53), (50, 51, 31), (50, 42, 51), (42, 26, 51), (48, 49, 30), (48, 38, 49), (38, 25, 49), (46, 47, 34), (46, 39, 47), (39, 29, 47), (40, 45, 29), (40, 43, 45), (43, 28, 45), (43, 44, 28), (43, 41, 44), (41, 27, 44), (41, 42, 27), (41, 36, 42), (36, 26, 42), (39, 40, 29), (39, 37, 40), (37, 24, 40), (36, 38, 26), (36, 37, 38), (37, 25, 38), (66, 79, 78), (67, 79, 81), (66, 78, 83), (66, 83, 85), (66, 85, 82), (67, 81, 88), (68, 80, 90), (69, 84, 92), (70, 86, 94), (71, 87, 96), (67, 88, 91), (68, 90, 93), (69, 92, 95), (70, 94, 97), (71, 96, 89), (72, 98, 103), (73, 99, 105), (74, 100, 106), (75, 101, 107), (76, 102, 104), (104, 107, 77), (104, 102, 107), (102, 75, 107), (107, 106, 77), (107, 101, 106), (101, 74, 106), (106, 105, 77), (106, 100, 105), (100, 73, 105), (105, 103, 77), (105, 99, 103), (99, 72, 103), (103, 104, 77), (103, 98, 104), (98, 76, 104), (89, 102, 76), (89, 96, 102), (96, 75, 102), (97, 101, 75), (97, 94, 101), (94, 74, 101), (95, 100, 74), (95, 92, 100), (92, 73, 100), (93, 99, 73), (93, 90, 99), (90, 72, 99), (91, 98, 72), (91, 88, 98), (88, 76, 98), (96, 97, 75), (96, 87, 97), (87, 70, 97), (94, 95, 74), (94, 86, 95), (86, 69, 95), (92, 93, 73), (92, 84, 93), (84, 68, 93), (90, 91, 72), (90, 80, 91), (80, 67, 91), (88, 89, 76), (88, 81, 89), (81, 71, 89), (82, 87, 71), (82, 85, 87), (85, 70, 87), (85, 86, 70), (85, 83, 86), (83, 69, 86), (83, 84, 69), (83, 78, 84), (78, 68, 84), (81, 82, 71), (81, 79, 82), (79, 66, 82), (78, 80, 68), (78, 79, 80), (79, 67, 80), (108, 121, 120), (109, 121, 123), (108, 120, 125), (108, 125, 127), (108, 127, 124), (109, 123, 130), (110, 122, 132), (111, 126, 134), (112, 128, 136), (113, 129, 138), (109, 130, 133), (110, 132, 135), (111, 134, 137), (112, 136, 139), (113, 138, 131), (114, 140, 145), (115, 141, 147), (116, 142, 148), (117, 143, 149), (118, 144, 146), (146, 149, 119), (146, 144, 149), (144, 117, 149), (149, 148, 119), (149, 143, 148), (143, 116, 148), (148, 147, 119), (148, 142, 147), (142, 115, 147), (147, 145, 119), (147, 141, 145), (141, 114, 145), (145, 146, 119), (145, 140, 146), (140, 118, 146), (131, 144, 118), (131, 138, 144), (138, 117, 144), (139, 143, 117), (139, 136, 143), (136, 116, 143), (137, 142, 116), (137, 134, 142), (134, 115, 142), (135, 141, 115), (135, 132, 141), (132, 114, 141), (133, 140, 114), (133, 130, 140), (130, 118, 140), (138, 139, 117), (138, 129, 139), (129, 112, 139), (136, 137, 116), (136, 128, 137), (128, 111, 137), (134, 135, 115), (134, 126, 135), (126, 110, 135), (132, 133, 114), (132, 122, 133), (122, 109, 133), (130, 131, 118), (130, 123, 131), (123, 113, 131), (124, 129, 113), (124, 127, 129), (127, 112, 129), (127, 128, 112), (127, 125, 128), (125, 111, 128), (125, 126, 111), (125, 120, 126), (120, 110, 126), (123, 124, 113), (123, 121, 124), (121, 108, 124), (120, 122, 110), (120, 121, 122), (121, 109, 122)])
_uv = me_cylinder_006.uv_layers.new(name='UVMap')
_uv.uv.foreach_set('vector', [0.2492, 0.8033, 0.2808, 0.5061, 0.3463, 0.5061, 0.3699, 0.8033, 0.8295, 0.8043, 0.8442, 0.5063, 0.8953, 0.5053, 0.9237, 0.8024, 0.2184, 0.5079, 0.153, 0.5079, 0.144, 0.2563, 0.2228, 0.2563, 0.1286, 0.8053, 0.153, 0.5079, 0.2184, 0.5079, 0.2492, 0.8053, 0.2492, 0.9239, 0.2492, 0.8033, 0.3359, 0.84, 0.2228, 0.2563, 0.144, 0.2563, 0.1932, -1.689e-08, 0.8953, 0.5053, 0.8442, 0.5063, 0.8421, 0.2537, 0.9036, 0.2525, 0.3463, 0.5061, 0.2808, 0.5061, 0.2701, 0.2531, 0.3489, 0.2531, 0.9036, 0.2525, 0.8421, 0.2537, 0.8295, -2.022e-08, 0.3489, 0.2531, 0.2701, 0.2531, 0.3296, 1.729e-08, 0.6621, 0.9236, 0.6621, 0.4716, 0.7458, 0.4699, 0.7458, 0.9218, 0.3868, 0.9215, 0.3699, 0.4679, 0.4536, 0.4683, 0.4705, 0.9219, 0.8295, 0.4666, 0.7458, 0.4683, 0.7496, -1.863e-09, 0.7458, 0.9219, 0.7458, 0.4683, 0.8295, 0.4666, 0.8295, 0.9201, 0.9962, 0.2399, 0.9237, 0.2817, 0.9237, 0.198, 0.4536, 0.4683, 0.3699, 0.4679, 0.4705, 8.961e-08, 0.7458, 0.4699, 0.6621, 0.4716, 0.6658, -1.608e-08, 0.4705, 0.8576, 0.4825, 0.4448, 0.5661, 0.4501, 0.5541, 0.8629, 0.04616, 0.863, 1.539e-10, 0.4474, 0.0824, 0.4326, 0.1286, 0.8481, 0.6621, 0.4378, 0.5786, 0.4325, 0.5661, -2.028e-08, 0.5661, 0.8481, 0.5786, 0.4325, 0.6621, 0.4378, 0.6496, 0.8535, 0.9076, 0.9843, 0.9076, 0.9006, 0.9801, 0.9425, 0.0824, 0.4326, 1.539e-10, 0.4474, 0.1286, 6.121e-08, 0.5661, 0.4501, 0.4825, 0.4448, 0.4705, 1.037e-07, 0.1286, 0.9093, 0.2011, 0.9511, 0.1286, 0.993, 0.5661, 0.9083, 0.5709, 0.8845, 0.5879, 0.9087, 0.5873, 0.8535, 0.5709, 0.8845, 0.568, 0.8535, 0.5661, 0.9083, 0.5879, 0.9087, 0.5854, 0.943, 0.8402, 0.8732, 0.8426, 0.8351, 0.8634, 0.8667, 0.8402, 0.8732, 0.8634, 0.8667, 0.8555, 0.893, 0.9598, 0.5438, 0.934, 0.5394, 0.9501, 0.5284, 0.6293, 0.9253, 0.6056, 0.8824, 0.6352, 0.8899, 0.9642, 0.08616, 0.9305, 0.08325, 0.9676, 0.06584, 0.8903, 0.8351, 0.8703, 0.8249, 0.9035, 0.8252, 0.7956, 0.9629, 0.7763, 0.9899, 0.7675, 0.9618, 0.9598, 0.5438, 0.9501, 0.5284, 0.9813, 0.527, 0.6293, 0.9253, 0.6352, 0.8899, 0.6526, 0.9215, 0.9642, 0.08616, 0.9676, 0.06584, 0.9896, 0.07869, 0.06424, 0.9595, 0.04204, 0.9506, 0.07358, 0.9271, 0.7956, 0.9629, 0.7675, 0.9618, 0.7901, 0.937, 0.9929, 0.5071, 0.968, 0.5113, 0.983, 0.4854, 0.9653, 0.04291, 0.9442, 0.02346, 0.98, 0.02197, 0.02402, 0.942, 0.001702, 0.9363, 0.01847, 0.912, 0.07083, 0.8964, 0.05282, 0.9225, 0.04933, 0.8847, 0.9416, 0.5093, 0.9252, 0.4916, 0.9542, 0.4831, 0.04335, 0.863, 0.04933, 0.8847, 0.02159, 0.8881, 0.9542, 0.4831, 0.9252, 0.4916, 0.9402, 0.4657, 0.07358, 0.8701, 0.07083, 0.8964, 0.04933, 0.8847, 0.04933, 0.8847, 0.01847, 0.912, 0.02159, 0.8881, 0.04933, 0.8847, 0.05282, 0.9225, 0.01847, 0.912, 0.05282, 0.9225, 0.02402, 0.942, 0.01847, 0.912, 0.01847, 0.912, -2.655e-09, 0.9048, 0.02159, 0.8881, 0.01847, 0.912, 0.001702, 0.9363, -2.655e-09, 0.9048, 0.9896, 0.05171, 0.9653, 0.04291, 0.98, 0.02197, 0.9929, 0.4574, 0.983, 0.4854, 0.9698, 0.4621, 0.98, 0.02197, 0.9442, 0.02346, 0.9599, -1.099e-08, 0.9442, 0.02346, 0.936, 0.002008, 0.9599, -1.099e-08, 0.983, 0.4854, 0.9542, 0.4831, 0.9698, 0.4621, 0.983, 0.4854, 0.968, 0.5113, 0.9542, 0.4831, 0.968, 0.5113, 0.9416, 0.5093, 0.9542, 0.4831, 0.9237, 0.5162, 0.9252, 0.4916, 0.9416, 0.5093, 0.7901, 0.937, 0.7675, 0.9618, 0.7657, 0.9373, 0.7675, 0.9618, 0.7463, 0.961, 0.7657, 0.9373, 0.07358, 0.9271, 0.05282, 0.9225, 0.07083, 0.8964, 0.07358, 0.9271, 0.04204, 0.9506, 0.05282, 0.9225, 0.04204, 0.9506, 0.02402, 0.942, 0.05282, 0.9225, 0.01747, 0.9591, 0.001702, 0.9363, 0.02402, 0.942, 0.9896, 0.07869, 0.9676, 0.06584, 0.9896, 0.05171, 0.9676, 0.06584, 0.9653, 0.04291, 0.9896, 0.05171, 0.9455, 0.04572, 0.9442, 0.02346, 0.9653, 0.04291, 0.9455, 0.04572, 0.9238, 0.02749, 0.9442, 0.02346, 0.9238, 0.02749, 0.936, 0.002008, 0.9442, 0.02346, 0.9813, 0.527, 0.968, 0.5113, 0.9929, 0.5071, 0.9813, 0.527, 0.9501, 0.5284, 0.968, 0.5113, 0.9501, 0.5284, 0.9416, 0.5093, 0.968, 0.5113, 0.7675, 0.9618, 0.7458, 0.9899, 0.7463, 0.961, 0.7675, 0.9618, 0.7763, 0.9899, 0.7458, 0.9899, 0.8865, 0.8816, 0.8903, 0.8351, 0.9056, 0.8619, 0.04204, 0.9506, 0.01747, 0.9591, 0.02402, 0.942, 0.9035, 0.8252, 0.8703, 0.8249, 0.8844, 0.8072, 0.9662, 0.1041, 0.9642, 0.08616, 0.9896, 0.07869, 0.9676, 0.06584, 0.9455, 0.04572, 0.9653, 0.04291, 0.9676, 0.06584, 0.9305, 0.08325, 0.9455, 0.04572, 0.9305, 0.08325, 0.9237, 0.06076, 0.9455, 0.04572, 0.6352, 0.8899, 0.6153, 0.8538, 0.6353, 0.86, 0.6352, 0.8899, 0.6056, 0.8824, 0.6153, 0.8538, 0.6056, 0.8824, 0.5873, 0.8535, 0.6153, 0.8538, 0.9501, 0.5284, 0.9237, 0.5162, 0.9416, 0.5093, 0.8045, 0.9219, 0.8136, 0.9494, 0.7901, 0.937, 0.8136, 0.9494, 0.7956, 0.9629, 0.7901, 0.937, 0.8555, 0.893, 0.8865, 0.8816, 0.8772, 0.9114, 0.8555, 0.893, 0.8634, 0.8667, 0.8865, 0.8816, 0.8634, 0.8667, 0.8903, 0.8351, 0.8865, 0.8816, 0.8634, 0.8667, 0.8703, 0.8249, 0.8903, 0.8351, 0.8634, 0.8667, 0.8426, 0.8351, 0.8703, 0.8249, 0.8426, 0.8351, 0.8614, 0.8103, 0.8703, 0.8249, 0.8426, 0.8351, 0.8315, 0.8221, 0.8614, 0.8103, 0.5854, 0.943, 0.5879, 0.9087, 0.615, 0.9429, 0.5879, 0.9087, 0.6293, 0.9253, 0.615, 0.9429, 0.8136, 0.9494, 0.8103, 0.9867, 0.7956, 0.9629, 0.8548, 0.916, 0.8315, 0.8913, 0.8555, 0.893, 0.8315, 0.8913, 0.8402, 0.8732, 0.8555, 0.893, 0.5879, 0.9087, 0.6056, 0.8824, 0.6293, 0.9253, 0.5879, 0.9087, 0.5709, 0.8845, 0.6056, 0.8824, 0.5709, 0.8845, 0.5873, 0.8535, 0.6056, 0.8824, 0.7, 0.9661, 0.6775, 0.9727, 0.6832, 0.9458, 0.9687, 0.1844, 0.9626, 0.198, 0.9432, 0.1839, 0.7, 0.9661, 0.6832, 0.9458, 0.7136, 0.9422, 0.7, 0.9661, 0.7136, 0.9422, 0.7241, 0.969, 0.7, 0.9661, 0.7241, 0.969, 0.7027, 0.987, 0.9687, 0.1844, 0.9432, 0.1839, 0.95, 0.1597, 0.5107, 0.9481, 0.4934, 0.9481, 0.5009, 0.9194, 0.5508, 0.946, 0.5299, 0.9505, 0.5502, 0.9201, 0.9902, 0.335, 0.9718, 0.3474, 0.9704, 0.3097, 0.9679, 0.7081, 0.9442, 0.7153, 0.9628, 0.6745, 0.9687, 0.1844, 0.95, 0.1597, 0.9795, 0.1601, 0.5107, 0.9481, 0.5009, 0.9194, 0.5247, 0.9233, 0.9484, 0.3585, 0.9245, 0.3334, 0.9437, 0.3213, 0.9902, 0.335, 0.9704, 0.3097, 0.9908, 0.3029, 0.9679, 0.7081, 0.9628, 0.6745, 0.987, 0.6739, 0.991, 0.1295, 0.967, 0.128, 0.9781, 0.1044, 0.5343, 0.8936, 0.507, 0.8926, 0.5273, 0.8686, 0.9474, 0.8009, 0.9252, 0.7903, 0.9458, 0.7771, 0.9869, 0.7786, 0.9725, 0.7913, 0.97, 0.762, 0.9408, 0.1289, 0.9245, 0.1169, 0.9485, 0.1041, 0.9643, 0.7367, 0.97, 0.762, 0.9469, 0.752, 0.9643, 0.7367, 0.9868, 0.7542, 0.97, 0.762, 0.9868, 0.7542, 0.9869, 0.7786, 0.97, 0.762, 0.97, 0.762, 0.9458, 0.7771, 0.9469, 0.752, 0.97, 0.762, 0.9725, 0.7913, 0.9458, 0.7771, 0.9725, 0.7913, 0.9474, 0.8009, 0.9458, 0.7771, 0.9458, 0.7771, 0.9252, 0.7612, 0.9469, 0.752, 0.9458, 0.7771, 0.9252, 0.7903, 0.9252, 0.7612, 0.5508, 0.8837, 0.5343, 0.8936, 0.5273, 0.8686, 0.9252, 0.7612, 0.9366, 0.7363, 0.9469, 0.752, 0.5273, 0.8686, 0.507, 0.8926, 0.4987, 0.864, 0.507, 0.8926, 0.4883, 0.8891, 0.4987, 0.864, 0.9366, 0.7363, 0.9643, 0.7367, 0.9469, 0.752, 0.9781, 0.1044, 0.967, 0.128, 0.9485, 0.1041, 0.967, 0.128, 0.9408, 0.1289, 0.9485, 0.1041, 0.9237, 0.1528, 0.9245, 0.1169, 0.9408, 0.1289, 0.987, 0.6739, 0.9628, 0.6745, 0.9648, 0.6474, 0.9628, 0.6745, 0.942, 0.6534, 0.9648, 0.6474, 0.9261, 0.6811, 0.9248, 0.6582, 0.942, 0.6534, 0.9908, 0.3029, 0.9704, 0.3097, 0.9754, 0.2827, 0.9704, 0.3097, 0.9504, 0.2897, 0.9754, 0.2827, 0.9437, 0.3213, 0.9288, 0.2973, 0.9504, 0.2897, 0.9437, 0.3213, 0.9245, 0.3334, 0.9288, 0.2973, 0.5502, 0.9201, 0.5343, 0.8936, 0.5508, 0.8837, 0.5247, 0.9233, 0.507, 0.8926, 0.5343, 0.8936, 0.5247, 0.9233, 0.5009, 0.9194, 0.507, 0.8926, 0.5009, 0.9194, 0.4883, 0.8891, 0.507, 0.8926, 0.9795, 0.1601, 0.967, 0.128, 0.991, 0.1295, 0.9795, 0.1601, 0.95, 0.1597, 0.967, 0.128, 0.95, 0.1597, 0.9408, 0.1289, 0.967, 0.128, 0.9628, 0.6745, 0.9261, 0.6811, 0.942, 0.6534, 0.9628, 0.6745, 0.9442, 0.7153, 0.9261, 0.6811, 0.9442, 0.7153, 0.9248, 0.7144, 0.9261, 0.6811, 0.9704, 0.3097, 0.9437, 0.3213, 0.9504, 0.2897, 0.9704, 0.3097, 0.9718, 0.3474, 0.9437, 0.3213, 0.9718, 0.3474, 0.9484, 0.3585, 0.9437, 0.3213, 0.5502, 0.9201, 0.5247, 0.9233, 0.5343, 0.8936, 0.5502, 0.9201, 0.5299, 0.9505, 0.5247, 0.9233, 0.5299, 0.9505, 0.5107, 0.9481, 0.5247, 0.9233, 0.5009, 0.9194, 0.4716, 0.9088, 0.4883, 0.8891, 0.5009, 0.9194, 0.4934, 0.9481, 0.4716, 0.9088, 0.991, 0.1845, 0.9687, 0.1844, 0.9795, 0.1601, 0.95, 0.1597, 0.9237, 0.1528, 0.9408, 0.1289, 0.95, 0.1597, 0.9432, 0.1839, 0.9237, 0.1528, 0.9834, 0.7144, 0.9679, 0.7081, 0.987, 0.6739, 0.9676, 0.731, 0.9442, 0.7153, 0.9679, 0.7081, 0.9676, 0.731, 0.9407, 0.7333, 0.9442, 0.7153, 0.9407, 0.7333, 0.9248, 0.7144, 0.9442, 0.7153, 0.9908, 0.3584, 0.9718, 0.3474, 0.9902, 0.335, 0.9908, 0.3584, 0.9633, 0.3701, 0.9718, 0.3474, 0.9633, 0.3701, 0.9484, 0.3585, 0.9718, 0.3474, 0.7136, 0.9422, 0.6933, 0.9236, 0.7203, 0.9253, 0.7136, 0.9422, 0.6832, 0.9458, 0.6933, 0.9236, 0.6832, 0.9458, 0.671, 0.9257, 0.6933, 0.9236, 0.9834, 0.7144, 0.9676, 0.731, 0.9679, 0.7081, 0.6806, 0.987, 0.6775, 0.9727, 0.7027, 0.987, 0.6775, 0.9727, 0.7, 0.9661, 0.7027, 0.987, 0.6832, 0.9458, 0.6626, 0.9452, 0.671, 0.9257, 0.6832, 0.9458, 0.6775, 0.9727, 0.6626, 0.9452, 0.6775, 0.9727, 0.6621, 0.9686, 0.6626, 0.9452, 0.3738, 0.9686, 0.4029, 0.9827, 0.372, 0.9899, 0.4259, 0.9899, 0.4029, 0.9827, 0.428, 0.9665, 0.9246, 0.4295, 0.9246, 0.4038, 0.9427, 0.4216, 0.9246, 0.4295, 0.9427, 0.4216, 0.9436, 0.4469, 0.3738, 0.9686, 0.3699, 0.9429, 0.4016, 0.9537, 0.1971, 0.8996, 0.1735, 0.9063, 0.1859, 0.8789, 0.9711, 0.6144, 0.9474, 0.6257, 0.9618, 0.5879, 0.9689, 0.41, 0.9507, 0.3923, 0.9808, 0.3888, 0.9631, 0.4563, 0.9697, 0.4354, 0.9909, 0.4419, 0.9792, 0.9006, 0.9578, 0.8972, 0.9798, 0.8763, 0.1971, 0.8996, 0.1859, 0.8789, 0.2083, 0.8723, 0.9711, 0.6144, 0.9618, 0.5879, 0.9734, 0.5819, 0.9689, 0.41, 0.9808, 0.3888, 0.9926, 0.4155, 0.9342, 0.8862, 0.9318, 0.8537, 0.9453, 0.8631, 0.1492, 0.9026, 0.1347, 0.8769, 0.1578, 0.8806, 0.2083, 0.8418, 0.1929, 0.8508, 0.1907, 0.8156, 0.8426, 0.9779, 0.8295, 0.95, 0.8538, 0.9445, 0.8934, 0.9791, 0.8681, 0.9776, 0.8837, 0.9452, 0.9712, 0.8437, 0.9556, 0.8311, 0.9798, 0.8125, 0.1705, 0.8586, 0.1473, 0.8536, 0.1682, 0.8222, 0.1682, 0.8222, 0.1451, 0.8184, 0.1674, 0.8083, 0.1682, 0.8222, 0.1473, 0.8536, 0.1451, 0.8184, 0.1473, 0.8536, 0.1309, 0.8467, 0.1451, 0.8184, 0.8934, 0.9228, 0.8837, 0.9452, 0.8694, 0.9189, 0.9798, 0.8125, 0.9556, 0.8311, 0.9462, 0.8043, 0.9556, 0.8311, 0.9215, 0.8291, 0.9462, 0.8043, 0.8837, 0.9452, 0.8538, 0.9445, 0.8694, 0.9189, 0.8837, 0.9452, 0.8681, 0.9776, 0.8538, 0.9445, 0.8681, 0.9776, 0.8426, 0.9779, 0.8538, 0.9445, 0.8538, 0.9445, 0.8451, 0.9217, 0.8694, 0.9189, 0.8538, 0.9445, 0.8295, 0.95, 0.8451, 0.9217, 0.9502, 0.5582, 0.9352, 0.5698, 0.9237, 0.5438, 0.1907, 0.8156, 0.1682, 0.8222, 0.1674, 0.8083, 0.1907, 0.8156, 0.1929, 0.8508, 0.1682, 0.8222, 0.1929, 0.8508, 0.1705, 0.8586, 0.1682, 0.8222, 0.1578, 0.8806, 0.1473, 0.8536, 0.1705, 0.8586, 0.1578, 0.8806, 0.1347, 0.8769, 0.1473, 0.8536, 0.1347, 0.8769, 0.1309, 0.8467, 0.1473, 0.8536, 0.9453, 0.8631, 0.9556, 0.8311, 0.9712, 0.8437, 0.9453, 0.8631, 0.9318, 0.8537, 0.9556, 0.8311, 0.9318, 0.8537, 0.9215, 0.8291, 0.9556, 0.8311, 0.8825, 1.0, 0.8681, 0.9776, 0.8934, 0.9791, 0.8825, 1.0, 0.8526, 0.9993, 0.8681, 0.9776, 0.8526, 0.9993, 0.8426, 0.9779, 0.8681, 0.9776, 0.9734, 0.5819, 0.9502, 0.5582, 0.9811, 0.562, 0.9734, 0.5819, 0.9618, 0.5879, 0.9502, 0.5582, 0.9618, 0.5879, 0.9352, 0.5698, 0.9502, 0.5582, 0.2083, 0.8723, 0.1929, 0.8508, 0.2083, 0.8418, 0.2083, 0.8723, 0.1859, 0.8789, 0.1929, 0.8508, 0.1859, 0.8789, 0.1705, 0.8586, 0.1929, 0.8508, 0.9798, 0.8763, 0.9453, 0.8631, 0.9712, 0.8437, 0.9798, 0.8763, 0.9578, 0.8972, 0.9453, 0.8631, 0.9578, 0.8972, 0.9342, 0.8862, 0.9453, 0.8631, 0.9318, 0.8537, 0.9076, 0.8428, 0.9215, 0.8291, 0.9909, 0.4419, 0.9697, 0.4354, 0.9926, 0.4155, 0.9697, 0.4354, 0.9689, 0.41, 0.9926, 0.4155, 0.9808, 0.3888, 0.9601, 0.3722, 0.987, 0.375, 0.9808, 0.3888, 0.9507, 0.3923, 0.9601, 0.3722, 0.9507, 0.3923, 0.9308, 0.383, 0.9601, 0.3722, 0.9618, 0.5879, 0.926, 0.6037, 0.9352, 0.5698, 0.9618, 0.5879, 0.9474, 0.6257, 0.926, 0.6037, 0.9474, 0.6257, 0.9237, 0.6335, 0.926, 0.6037, 0.1859, 0.8789, 0.1578, 0.8806, 0.1705, 0.8586, 0.1859, 0.8789, 0.1735, 0.9063, 0.1578, 0.8806, 0.1735, 0.9063, 0.1492, 0.9026, 0.1578, 0.8806, 0.4016, 0.9537, 0.4022, 0.9261, 0.4237, 0.9405, 0.4016, 0.9537, 0.3699, 0.9429, 0.4022, 0.9261, 0.3699, 0.9429, 0.3794, 0.9219, 0.4022, 0.9261, 0.9436, 0.4469, 0.9697, 0.4354, 0.9631, 0.4563, 0.9436, 0.4469, 0.9427, 0.4216, 0.9697, 0.4354, 0.9427, 0.4216, 0.9689, 0.41, 0.9697, 0.4354, 0.9427, 0.4216, 0.9507, 0.3923, 0.9689, 0.41, 0.9427, 0.4216, 0.9246, 0.4038, 0.9507, 0.3923, 0.9246, 0.4038, 0.9308, 0.383, 0.9507, 0.3923, 0.428, 0.9665, 0.4016, 0.9537, 0.4237, 0.9405, 0.428, 0.9665, 0.4029, 0.9827, 0.4016, 0.9537, 0.4029, 0.9827, 0.3738, 0.9686, 0.4016, 0.9537, 0.9766, 0.6347, 0.9474, 0.6257, 0.9711, 0.6144, 0.9766, 0.6347, 0.9431, 0.6459, 0.9474, 0.6257, 0.9431, 0.6459, 0.9237, 0.6335, 0.9474, 0.6257])
me_cylinder_006.materials.append(mat_material)
me_cylinder_006.use_mirror_y = True
me_cylinder_006.use_paint_bone_selection = False
me_cylinder_006.use_paint_mask = True
me_cylinder_006.update()

# ---- objects
ob_tree_shaft = bpy.data.objects.new('Tree Shaft', me_cylinder_002)
ob_tree_branch_left = bpy.data.objects.new('Tree Branch Left', me_cylinder_003)
ob_tree_branch_right = bpy.data.objects.new('Tree Branch Right', me_cylinder_005)
ob_tree_leaves_center = bpy.data.objects.new('Tree Leaves Center', me_icosphere)
ob_tree_leaves_left = bpy.data.objects.new('Tree Leaves Left', me_icosphere_001)
ob_tree_leaves_right = bpy.data.objects.new('Tree Leaves Right', me_icosphere_002)
ob_tree = bpy.data.objects.new('Tree', me_cylinder_006)

# ---- transforms, parenting, visibility, modifiers, constraints
ob_tree_shaft.location = (-0.0689, -2.314e-08, 0.1723)
ob_tree_shaft.scale = (0.172, 0.172, 0.172)
ob_tree_branch_left.location = (-0.2805, -2.123e-07, 1.58)
ob_tree_branch_left.rotation_euler = (9.652e-08, -0.9497, -1.878e-07)
ob_tree_branch_left.scale = (0.06818, 0.06818, 0.06818)
ob_tree_branch_right.location = (0.04921, -1.851e-07, 1.378)
ob_tree_branch_right.rotation_euler = (7.303e-08, 0.866, 1.58e-07)
ob_tree_branch_right.scale = (0.07264, 0.07264, 0.07264)
ob_tree_leaves_center.location = (-0.02835, -4.742e-07, 3.529)
ob_tree_leaves_center.scale = (0.8907, 0.8907, 0.8907)
ob_tree_leaves_left.location = (-1.347, -3.409e-07, 2.537)
ob_tree_leaves_left.scale = (0.8907, 0.8907, 0.8907)
ob_tree_leaves_right.location = (1.198, -3.514e-07, 2.615)
ob_tree_leaves_right.scale = (0.8907, 0.8907, 0.8907)
ob_tree.location = (-0.0689, -2.314e-08, 0.1723)
ob_tree.scale = (0.172, 0.172, 0.172)
ob_tree.use_mesh_mirror_y = True

# ---- collection membership
col_collection.objects.link(ob_tree_shaft)
col_collection.objects.link(ob_tree_branch_left)
col_collection.objects.link(ob_tree_branch_right)
col_collection.objects.link(ob_tree_leaves_center)
col_collection.objects.link(ob_tree_leaves_left)
col_collection.objects.link(ob_tree_leaves_right)
col_tree.objects.link(ob_tree)
def _layer_coll(name, lc=None):
    lc = lc or bpy.context.view_layer.layer_collection
    for c in lc.children:
        if c.name == name: return c
        r = _layer_coll(name, c)
        if r: return r
_layer_coll('Collection').exclude = True

# ---- scene / render settings (as saved in the file)
scene.frame_start = 1; scene.frame_end = 250; scene.frame_set(1)
scene.render.engine = 'BLENDER_EEVEE_NEXT'
scene.cycles.sampling_pattern = 'TABULATED_SOBOL'
scene.eevee.ray_tracing_options.trace_max_roughness = 0.0
bpy.context.view_layer.update()

# ---- added for rendering (the .blend has no active camera and no usable light): camera, sun
cam_auto = bpy.data.cameras.new('AutoCamera')
cam_auto.lens = 50.0
cam_auto.sensor_width = 36.0
cam_auto.clip_end = 1000.0
ob_auto_camera = bpy.data.objects.new('AutoCamera', cam_auto)
scene.collection.objects.link(ob_auto_camera)
ob_auto_camera.location = (17.6991, -22.0255, 21.052)
ob_auto_camera.rotation_euler = (1.09748, -7.21219e-08, 0.694738)
scene.camera = ob_auto_camera
light_auto_sun = bpy.data.lights.new('AutoSun', 'SUN')
light_auto_sun.energy = 3.0
light_auto_sun.angle = 0.0523599
ob_auto_sun = bpy.data.objects.new('AutoSun', light_auto_sun)
scene.collection.objects.link(ob_auto_sun)
ob_auto_sun.rotation_euler = (0.872665, 0.174533, 0.523599)
bpy.context.view_layer.update()
